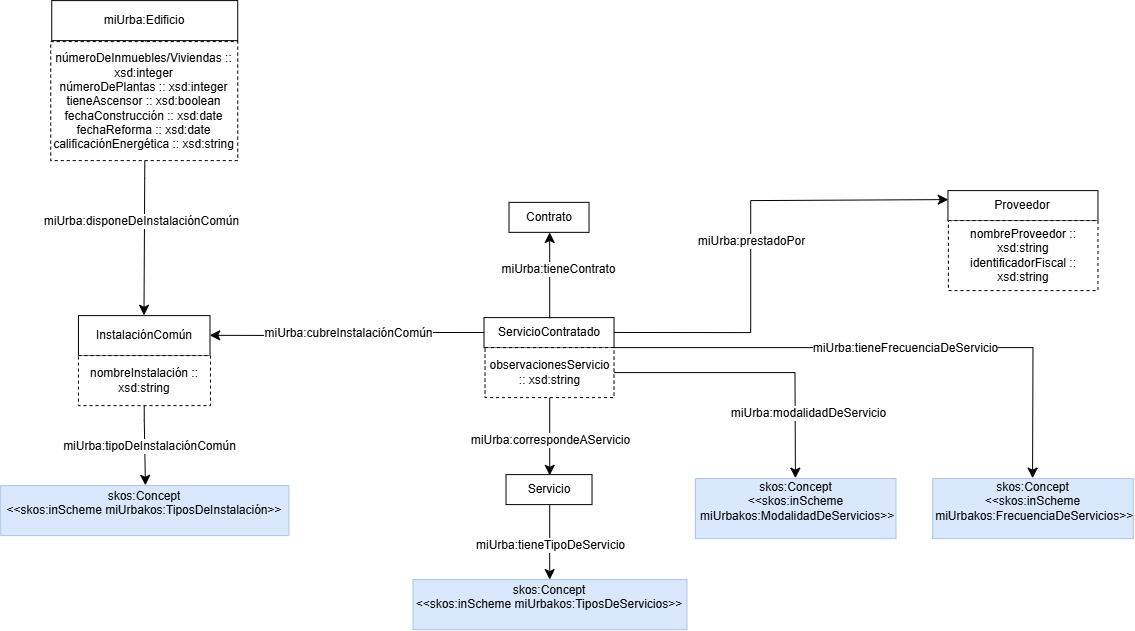

The diagram above was exported from draw.io. Its source (the exported page's mxGraphModel, read from the mxfile embedded in the PNG):
<mxGraphModel dx="1471" dy="1031" grid="1" gridSize="10" guides="1" tooltips="1" connect="1" arrows="1" fold="1" page="1" pageScale="1" pageWidth="827" pageHeight="1169" math="0" shadow="0">
  <root>
    <mxCell id="0" />
    <mxCell id="1" parent="0" />
    <mxCell id="2" parent="1" style="rounded=0;whiteSpace=wrap;html=1;snapToPoint=1;points=[[0.1,0],[0.2,0],[0.3,0],[0.4,0],[0.5,0],[0.6,0],[0.7,0],[0.8,0],[0.9,0],[0,0.1],[0,0.3],[0,0.5],[0,0.7],[0,0.9],[0.1,1],[0.2,1],[0.3,1],[0.4,1],[0.5,1],[0.6,1],[0.7,1],[0.8,1],[0.9,1],[1,0.1],[1,0.3],[1,0.5],[1,0.7],[1,0.9]];" value="InstalaciónComún" vertex="1">
      <mxGeometry height="40" width="131.54" x="737.76" y="395" as="geometry" />
    </mxCell>
    <mxCell id="3" parent="1" style="rounded=0;whiteSpace=wrap;html=1;snapToPoint=1;points=[[0.1,0],[0.2,0],[0.3,0],[0.4,0],[0.5,0],[0.6,0],[0.7,0],[0.8,0],[0.9,0],[0,0.1],[0,0.3],[0,0.5],[0,0.7],[0,0.9],[0.1,1],[0.2,1],[0.3,1],[0.4,1],[0.5,1],[0.6,1],[0.7,1],[0.8,1],[0.9,1],[1,0.1],[1,0.3],[1,0.5],[1,0.7],[1,0.9]];" value="Servicio" vertex="1">
      <mxGeometry height="30" width="86" x="1165.32" y="554" as="geometry" />
    </mxCell>
    <mxCell id="4" parent="1" style="rounded=0;whiteSpace=wrap;html=1;snapToPoint=1;points=[[0.1,0],[0.2,0],[0.3,0],[0.4,0],[0.5,0],[0.6,0],[0.7,0],[0.8,0],[0.9,0],[0,0.1],[0,0.3],[0,0.5],[0,0.7],[0,0.9],[0.1,1],[0.2,1],[0.3,1],[0.4,1],[0.5,1],[0.6,1],[0.7,1],[0.8,1],[0.9,1],[1,0.1],[1,0.3],[1,0.5],[1,0.7],[1,0.9]];fillColor=#D9E8FC;strokeColor=#A9C4EB;" value="skos:Concept&lt;div&gt;&amp;lt;&amp;lt;skos:inScheme miUrbakos:TiposDeServicios&amp;gt;&amp;gt;&lt;/div&gt;&lt;div&gt;&lt;br&gt;&lt;/div&gt;" vertex="1">
      <mxGeometry height="50" width="274" x="1072.26" y="659" as="geometry" />
    </mxCell>
    <mxCell id="5" parent="1" style="rounded=0;whiteSpace=wrap;html=1;snapToPoint=1;points=[[0.1,0],[0.2,0],[0.3,0],[0.4,0],[0.5,0],[0.6,0],[0.7,0],[0.8,0],[0.9,0],[0,0.1],[0,0.3],[0,0.5],[0,0.7],[0,0.9],[0.1,1],[0.2,1],[0.3,1],[0.4,1],[0.5,1],[0.6,1],[0.7,1],[0.8,1],[0.9,1],[1,0.1],[1,0.3],[1,0.5],[1,0.7],[1,0.9]];fillColor=#D9E8FC;strokeColor=#A9C4EB;" value="skos:Concept&lt;div&gt;&amp;lt;&amp;lt;skos:inScheme&lt;/div&gt;&lt;div&gt;&amp;nbsp;miUrbakos:ModalidadDeServicios&amp;gt;&amp;gt;&lt;/div&gt;&lt;div&gt;&lt;br&gt;&lt;/div&gt;" vertex="1">
      <mxGeometry height="60" width="200.61" x="1354.71" y="558" as="geometry" />
    </mxCell>
    <mxCell id="6" parent="1" style="rounded=0;whiteSpace=wrap;html=1;snapToPoint=1;points=[[0.1,0],[0.2,0],[0.3,0],[0.4,0],[0.5,0],[0.6,0],[0.7,0],[0.8,0],[0.9,0],[0,0.1],[0,0.3],[0,0.5],[0,0.7],[0,0.9],[0.1,1],[0.2,1],[0.3,1],[0.4,1],[0.5,1],[0.6,1],[0.7,1],[0.8,1],[0.9,1],[1,0.1],[1,0.3],[1,0.5],[1,0.7],[1,0.9]];fillColor=#D9E8FC;strokeColor=#A9C4EB;" value="skos:Concept&lt;div&gt;&amp;lt;&amp;lt;skos:inScheme miUrbakos:TiposDeInstalación&amp;gt;&amp;gt;&lt;/div&gt;&lt;div&gt;&lt;br&gt;&lt;/div&gt;" vertex="1">
      <mxGeometry height="50" width="288.23" x="660" y="565" as="geometry" />
    </mxCell>
    <mxCell id="7" parent="1" style="rounded=0;whiteSpace=wrap;html=1;snapToPoint=1;points=[[0.1,0],[0.2,0],[0.3,0],[0.4,0],[0.5,0],[0.6,0],[0.7,0],[0.8,0],[0.9,0],[0,0.1],[0,0.3],[0,0.5],[0,0.7],[0,0.9],[0.1,1],[0.2,1],[0.3,1],[0.4,1],[0.5,1],[0.6,1],[0.7,1],[0.8,1],[0.9,1],[1,0.1],[1,0.3],[1,0.5],[1,0.7],[1,0.9]];" value="Proveedor" vertex="1">
      <mxGeometry height="30" width="150" x="1607.26" y="270" as="geometry" />
    </mxCell>
    <mxCell id="8" edge="1" parent="1" source="2" style="endArrow=classic;html=1;endSize=8;arcSize=0;rounded=0;edgeStyle=orthogonalEdgeStyle;" target="6" value="">
      <mxGeometry height="50" relative="1" width="50" as="geometry">
        <mxPoint x="808.6899999999999" y="445" as="sourcePoint" />
        <mxPoint x="1040.69" y="625" as="targetPoint" />
      </mxGeometry>
    </mxCell>
    <mxCell id="9" connectable="0" parent="8" style="text;html=1;align=center;verticalAlign=middle;resizable=0;points=[];labelBackgroundColor=#ffffff;" value="&lt;div&gt;miUrba:tipoDeInstalaciónComún&lt;/div&gt;" vertex="1">
      <mxGeometry relative="1" x="-0.1269" as="geometry">
        <mxPoint x="5" y="33" as="offset" />
      </mxGeometry>
    </mxCell>
    <mxCell id="10" parent="1" style="rounded=0;whiteSpace=wrap;html=1;snapToPoint=1;points=[[0.1,0],[0.2,0],[0.3,0],[0.4,0],[0.5,0],[0.6,0],[0.7,0],[0.8,0],[0.9,0],[0,0.1],[0,0.3],[0,0.5],[0,0.7],[0,0.9],[0.1,1],[0.2,1],[0.3,1],[0.4,1],[0.5,1],[0.6,1],[0.7,1],[0.8,1],[0.9,1],[1,0.1],[1,0.3],[1,0.5],[1,0.7],[1,0.9]];" value="ServicioContratado" vertex="1">
      <mxGeometry height="30" width="130" x="1143.32" y="397" as="geometry" />
    </mxCell>
    <mxCell id="11" edge="1" parent="1" source="10" style="endArrow=classic;html=1;endSize=8;arcSize=0;rounded=0;edgeStyle=orthogonalEdgeStyle;" target="2" value="">
      <mxGeometry height="50" relative="1" width="50" as="geometry">
        <mxPoint x="1322.26" y="400" as="sourcePoint" />
        <mxPoint x="1322.26" y="455" as="targetPoint" />
      </mxGeometry>
    </mxCell>
    <mxCell id="12" connectable="0" parent="11" style="text;html=1;align=center;verticalAlign=middle;resizable=0;points=[];labelBackgroundColor=#ffffff;" value="&lt;div&gt;miUrba:cubreInstalaciónComún&lt;/div&gt;" vertex="1">
      <mxGeometry relative="1" x="-0.1269" as="geometry">
        <mxPoint x="-15" as="offset" />
      </mxGeometry>
    </mxCell>
    <mxCell id="13" parent="1" style="rounded=0;whiteSpace=wrap;html=1;snapToPoint=1;points=[[0.1,0],[0.2,0],[0.3,0],[0.4,0],[0.5,0],[0.6,0],[0.7,0],[0.8,0],[0.9,0],[0,0.1],[0,0.3],[0,0.5],[0,0.7],[0,0.9],[0.1,1],[0.2,1],[0.3,1],[0.4,1],[0.5,1],[0.6,1],[0.7,1],[0.8,1],[0.9,1],[1,0.1],[1,0.3],[1,0.5],[1,0.7],[1,0.9]];dashed=1;" value="&lt;div&gt;&lt;br&gt;&lt;/div&gt;nombreInstalación :: xsd:string&lt;div&gt;&lt;br&gt;&lt;/div&gt;" vertex="1">
      <mxGeometry height="50" width="132" x="737.76" y="435" as="geometry" />
    </mxCell>
    <mxCell id="14" edge="1" parent="1" source="10" style="endArrow=classic;html=1;endSize=8;arcSize=0;rounded=0;" target="3" value="">
      <mxGeometry height="50" relative="1" width="50" as="geometry">
        <mxPoint x="1340.32" y="412" as="sourcePoint" />
        <mxPoint x="1123.32" y="412" as="targetPoint" />
      </mxGeometry>
    </mxCell>
    <mxCell id="15" connectable="0" parent="14" style="text;html=1;align=center;verticalAlign=middle;resizable=0;points=[];labelBackgroundColor=#ffffff;" value="&lt;div&gt;miUrba:correspondeAServicio&lt;/div&gt;" vertex="1">
      <mxGeometry relative="1" x="-0.1269" as="geometry">
        <mxPoint y="36" as="offset" />
      </mxGeometry>
    </mxCell>
    <mxCell id="16" edge="1" parent="1" source="10" style="endArrow=classic;html=1;endSize=8;arcSize=0;rounded=0;edgeStyle=orthogonalEdgeStyle;" target="5" value="">
      <mxGeometry height="50" relative="1" width="50" as="geometry">
        <Array as="points">
          <mxPoint x="1243.32" y="452" />
          <mxPoint x="1454.32" y="452" />
        </Array>
        <mxPoint x="1286.32" y="492" as="sourcePoint" />
        <mxPoint x="1193.32" y="577" as="targetPoint" />
      </mxGeometry>
    </mxCell>
    <mxCell id="17" connectable="0" parent="16" style="text;html=1;align=center;verticalAlign=middle;resizable=0;points=[];labelBackgroundColor=#ffffff;" value="&lt;div&gt;miUrba:modalidadDeServicio&lt;/div&gt;" vertex="1">
      <mxGeometry relative="1" x="-0.1269" as="geometry">
        <mxPoint x="100" y="40" as="offset" />
      </mxGeometry>
    </mxCell>
    <mxCell id="18" edge="1" parent="1" source="3" style="endArrow=classic;html=1;endSize=8;arcSize=0;rounded=0;" target="4" value="">
      <mxGeometry height="50" relative="1" width="50" as="geometry">
        <mxPoint x="1208.96" y="562" as="sourcePoint" />
        <mxPoint x="1208.96" y="647" as="targetPoint" />
      </mxGeometry>
    </mxCell>
    <mxCell id="19" connectable="0" parent="18" style="text;html=1;align=center;verticalAlign=middle;resizable=0;points=[];labelBackgroundColor=#ffffff;" value="&lt;div&gt;miUrba:tieneTipoDeServicio&lt;/div&gt;" vertex="1">
      <mxGeometry relative="1" x="-0.1269" as="geometry">
        <mxPoint y="7" as="offset" />
      </mxGeometry>
    </mxCell>
    <mxCell id="20" parent="1" style="rounded=0;whiteSpace=wrap;html=1;snapToPoint=1;points=[[0.1,0],[0.2,0],[0.3,0],[0.4,0],[0.5,0],[0.6,0],[0.7,0],[0.8,0],[0.9,0],[0,0.1],[0,0.3],[0,0.5],[0,0.7],[0,0.9],[0.1,1],[0.2,1],[0.3,1],[0.4,1],[0.5,1],[0.6,1],[0.7,1],[0.8,1],[0.9,1],[1,0.1],[1,0.3],[1,0.5],[1,0.7],[1,0.9]];fillColor=#D9E8FC;strokeColor=#A9C4EB;" value="skos:Concept&lt;div&gt;&amp;lt;&amp;lt;skos:inScheme&lt;/div&gt;&lt;div&gt;&amp;nbsp;miUrbakos:FrecuenciaDeServicios&amp;gt;&amp;gt;&lt;/div&gt;&lt;div&gt;&lt;br&gt;&lt;/div&gt;" vertex="1">
      <mxGeometry height="60" width="200.61" x="1591.9499999999998" y="558" as="geometry" />
    </mxCell>
    <mxCell id="21" edge="1" parent="1" source="10" style="endArrow=classic;html=1;endSize=8;arcSize=0;rounded=0;edgeStyle=orthogonalEdgeStyle;" target="20" value="">
      <mxGeometry height="50" relative="1" width="50" as="geometry">
        <Array as="points">
          <mxPoint x="1208.32" y="432" />
          <mxPoint x="1238.32" y="432" />
          <mxPoint x="1238.32" y="427" />
        </Array>
        <mxPoint x="1323.32" y="402" as="sourcePoint" />
        <mxPoint x="1456.32" y="442" as="targetPoint" />
      </mxGeometry>
    </mxCell>
    <mxCell id="22" connectable="0" parent="21" style="text;html=1;align=center;verticalAlign=middle;resizable=0;points=[];labelBackgroundColor=#ffffff;" value="&lt;div&gt;miUrba:tieneFrecuenciaDeServicio&lt;/div&gt;" vertex="1">
      <mxGeometry relative="1" x="-0.1269" as="geometry">
        <mxPoint x="92" as="offset" />
      </mxGeometry>
    </mxCell>
    <mxCell id="23" parent="1" style="rounded=0;whiteSpace=wrap;html=1;snapToPoint=1;points=[[0.1,0],[0.2,0],[0.3,0],[0.4,0],[0.5,0],[0.6,0],[0.7,0],[0.8,0],[0.9,0],[0,0.1],[0,0.3],[0,0.5],[0,0.7],[0,0.9],[0.1,1],[0.2,1],[0.3,1],[0.4,1],[0.5,1],[0.6,1],[0.7,1],[0.8,1],[0.9,1],[1,0.1],[1,0.3],[1,0.5],[1,0.7],[1,0.9]];dashed=1;" value="observacionesServicio :: xsd:string" vertex="1">
      <mxGeometry height="50" width="129" x="1144.32" y="427" as="geometry" />
    </mxCell>
    <mxCell id="24" parent="1" style="rounded=0;whiteSpace=wrap;html=1;snapToPoint=1;points=[[0.1,0],[0.2,0],[0.3,0],[0.4,0],[0.5,0],[0.6,0],[0.7,0],[0.8,0],[0.9,0],[0,0.1],[0,0.3],[0,0.5],[0,0.7],[0,0.9],[0.1,1],[0.2,1],[0.3,1],[0.4,1],[0.5,1],[0.6,1],[0.7,1],[0.8,1],[0.9,1],[1,0.1],[1,0.3],[1,0.5],[1,0.7],[1,0.9]];dashed=1;" value="nombreProveedor :: xsd:string&lt;div&gt;identificadorFiscal :: xsd:string&lt;/div&gt;" vertex="1">
      <mxGeometry height="70" width="149.57" x="1607.69" y="300" as="geometry" />
    </mxCell>
    <mxCell id="25" edge="1" parent="1" source="10" style="endArrow=classic;html=1;endSize=8;arcSize=0;rounded=0;edgeStyle=orthogonalEdgeStyle;" target="7" value="">
      <mxGeometry height="50" relative="1" width="50" as="geometry">
        <Array as="points">
          <mxPoint x="1410" y="412" />
          <mxPoint x="1410" y="280" />
        </Array>
        <mxPoint x="1582.26" y="360" as="sourcePoint" />
        <mxPoint x="1992.26" y="360" as="targetPoint" />
      </mxGeometry>
    </mxCell>
    <mxCell id="26" connectable="0" parent="25" style="text;html=1;align=center;verticalAlign=middle;resizable=0;points=[];labelBackgroundColor=#ffffff;" value="&lt;div&gt;miUrba:prestadoPor&lt;/div&gt;" vertex="1">
      <mxGeometry relative="1" x="-0.1269" as="geometry">
        <mxPoint y="-26" as="offset" />
      </mxGeometry>
    </mxCell>
    <mxCell id="27" parent="1" style="rounded=0;whiteSpace=wrap;html=1;snapToPoint=1;points=[[0.1,0],[0.2,0],[0.3,0],[0.4,0],[0.5,0],[0.6,0],[0.7,0],[0.8,0],[0.9,0],[0,0.1],[0,0.3],[0,0.5],[0,0.7],[0,0.9],[0.1,1],[0.2,1],[0.3,1],[0.4,1],[0.5,1],[0.6,1],[0.7,1],[0.8,1],[0.9,1],[1,0.1],[1,0.3],[1,0.5],[1,0.7],[1,0.9]];" value="Contrato" vertex="1">
      <mxGeometry height="30" width="80" x="1168.32" y="281.75" as="geometry" />
    </mxCell>
    <mxCell id="28" edge="1" parent="1" source="10" style="endArrow=classic;html=1;endSize=8;arcSize=0;rounded=0;edgeStyle=orthogonalEdgeStyle;" target="27" value="">
      <mxGeometry height="50" relative="1" width="50" as="geometry">
        <mxPoint x="1208.32" y="412.25" as="sourcePoint" />
        <mxPoint x="1278.32" y="281.7471428571429" as="targetPoint" />
      </mxGeometry>
    </mxCell>
    <mxCell id="29" connectable="0" parent="28" style="text;html=1;align=center;verticalAlign=middle;resizable=0;points=[];labelBackgroundColor=#ffffff;" value="&lt;div&gt;miUrba:tieneContrato&lt;/div&gt;" vertex="1">
      <mxGeometry relative="1" x="-0.1269" as="geometry">
        <mxPoint x="8" y="-12" as="offset" />
      </mxGeometry>
    </mxCell>
    <mxCell id="30" edge="1" parent="1" source="32" style="endArrow=classic;html=1;endSize=8;arcSize=0;rounded=0;edgeStyle=orthogonalEdgeStyle;" target="2" value="">
      <mxGeometry height="50" relative="1" width="50" as="geometry">
        <mxPoint x="1327.48" y="235" as="sourcePoint" />
        <mxPoint x="721" y="355" as="targetPoint" />
      </mxGeometry>
    </mxCell>
    <mxCell id="31" connectable="0" parent="30" style="text;html=1;align=center;verticalAlign=middle;resizable=0;points=[];labelBackgroundColor=#ffffff;" value="&lt;div&gt;miUrba:disponeDeInstalaciónComún&lt;/div&gt;" vertex="1">
      <mxGeometry relative="1" x="-0.1269" as="geometry">
        <mxPoint x="-4" y="60" as="offset" />
      </mxGeometry>
    </mxCell>
    <mxCell id="32" parent="1" style="rounded=0;whiteSpace=wrap;html=1;snapToPoint=1;points=[[0.1,0],[0.2,0],[0.3,0],[0.4,0],[0.5,0],[0.6,0],[0.7,0],[0.8,0],[0.9,0],[0,0.1],[0,0.3],[0,0.5],[0,0.7],[0,0.9],[0.1,1],[0.2,1],[0.3,1],[0.4,1],[0.5,1],[0.6,1],[0.7,1],[0.8,1],[0.9,1],[1,0.1],[1,0.3],[1,0.5],[1,0.7],[1,0.9]];" value="miUrba:Edificio" vertex="1">
      <mxGeometry height="40" width="186" x="711.03" y="80" as="geometry" />
    </mxCell>
    <mxCell id="33" parent="1" style="rounded=0;whiteSpace=wrap;html=1;snapToPoint=1;points=[[0.1,0],[0.2,0],[0.3,0],[0.4,0],[0.5,0],[0.6,0],[0.7,0],[0.8,0],[0.9,0],[0,0.1],[0,0.3],[0,0.5],[0,0.7],[0,0.9],[0.1,1],[0.2,1],[0.3,1],[0.4,1],[0.5,1],[0.6,1],[0.7,1],[0.8,1],[0.9,1],[1,0.1],[1,0.3],[1,0.5],[1,0.7],[1,0.9]];dashed=1;" value="&lt;div&gt;númeroDeInmuebles/Viviendas :: xsd:integer&lt;/div&gt;númeroDePlantas :: xsd:integer&lt;div&gt;tieneAscensor :: xsd:boolean&lt;/div&gt;&lt;div&gt;fechaConstrucción :: xsd:date&lt;/div&gt;&lt;div&gt;fechaReforma :: xsd:date&lt;/div&gt;&lt;div&gt;calificaciónEnergética :: xsd:string&lt;/div&gt;" vertex="1">
      <mxGeometry height="119" width="187" x="710.03" y="121" as="geometry" />
    </mxCell>
  </root>
</mxGraphModel>